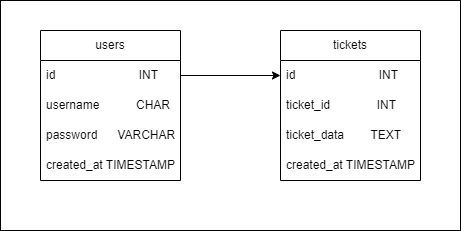

The diagram above was exported from draw.io. Its source (the exported page's mxGraphModel, read from the mxfile embedded in the PNG):
<mxGraphModel dx="860" dy="938" grid="1" gridSize="10" guides="1" tooltips="1" connect="1" arrows="1" fold="1" page="1" pageScale="1" pageWidth="827" pageHeight="1169" math="0" shadow="0">
  <root>
    <mxCell id="0" />
    <mxCell id="1" parent="0" />
    <mxCell id="cn2NmFKONeYI0J2Kkz5h-19" value="" style="rounded=0;whiteSpace=wrap;html=1;" vertex="1" parent="1">
      <mxGeometry x="30" y="40" width="460" height="230" as="geometry" />
    </mxCell>
    <mxCell id="cn2NmFKONeYI0J2Kkz5h-2" value="users" style="swimlane;fontStyle=0;childLayout=stackLayout;horizontal=1;startSize=30;horizontalStack=0;resizeParent=1;resizeParentMax=0;resizeLast=0;collapsible=1;marginBottom=0;whiteSpace=wrap;html=1;" vertex="1" parent="1">
      <mxGeometry x="70" y="70" width="140" height="150" as="geometry" />
    </mxCell>
    <mxCell id="cn2NmFKONeYI0J2Kkz5h-3" value="id&amp;nbsp; &amp;nbsp; &amp;nbsp; &amp;nbsp; &amp;nbsp; &amp;nbsp; &amp;nbsp; &amp;nbsp; &amp;nbsp; &amp;nbsp; &amp;nbsp; &amp;nbsp; &amp;nbsp;INT" style="text;strokeColor=none;fillColor=none;align=left;verticalAlign=middle;spacingLeft=4;spacingRight=4;overflow=hidden;points=[[0,0.5],[1,0.5]];portConstraint=eastwest;rotatable=0;whiteSpace=wrap;html=1;" vertex="1" parent="cn2NmFKONeYI0J2Kkz5h-2">
      <mxGeometry y="30" width="140" height="30" as="geometry" />
    </mxCell>
    <mxCell id="cn2NmFKONeYI0J2Kkz5h-4" value="username&amp;nbsp; &amp;nbsp; &amp;nbsp; &amp;nbsp; &amp;nbsp; &amp;nbsp;CHAR" style="text;strokeColor=none;fillColor=none;align=left;verticalAlign=middle;spacingLeft=4;spacingRight=4;overflow=hidden;points=[[0,0.5],[1,0.5]];portConstraint=eastwest;rotatable=0;whiteSpace=wrap;html=1;" vertex="1" parent="cn2NmFKONeYI0J2Kkz5h-2">
      <mxGeometry y="60" width="140" height="30" as="geometry" />
    </mxCell>
    <mxCell id="cn2NmFKONeYI0J2Kkz5h-5" value="password&amp;nbsp; &amp;nbsp; &amp;nbsp; VARCHAR" style="text;strokeColor=none;fillColor=none;align=left;verticalAlign=middle;spacingLeft=4;spacingRight=4;overflow=hidden;points=[[0,0.5],[1,0.5]];portConstraint=eastwest;rotatable=0;whiteSpace=wrap;html=1;" vertex="1" parent="cn2NmFKONeYI0J2Kkz5h-2">
      <mxGeometry y="90" width="140" height="30" as="geometry" />
    </mxCell>
    <mxCell id="cn2NmFKONeYI0J2Kkz5h-12" value="created_at&amp;nbsp;TIMESTAMP" style="text;strokeColor=none;fillColor=none;align=left;verticalAlign=middle;spacingLeft=4;spacingRight=4;overflow=hidden;points=[[0,0.5],[1,0.5]];portConstraint=eastwest;rotatable=0;whiteSpace=wrap;html=1;" vertex="1" parent="cn2NmFKONeYI0J2Kkz5h-2">
      <mxGeometry y="120" width="140" height="30" as="geometry" />
    </mxCell>
    <mxCell id="cn2NmFKONeYI0J2Kkz5h-8" value="tickets" style="swimlane;fontStyle=0;childLayout=stackLayout;horizontal=1;startSize=30;horizontalStack=0;resizeParent=1;resizeParentMax=0;resizeLast=0;collapsible=1;marginBottom=0;whiteSpace=wrap;html=1;" vertex="1" parent="1">
      <mxGeometry x="310" y="70" width="140" height="150" as="geometry" />
    </mxCell>
    <mxCell id="cn2NmFKONeYI0J2Kkz5h-9" value="id&amp;nbsp; &amp;nbsp; &amp;nbsp; &amp;nbsp; &amp;nbsp; &amp;nbsp; &amp;nbsp; &amp;nbsp; &amp;nbsp; &amp;nbsp; &amp;nbsp; &amp;nbsp; &amp;nbsp;INT" style="text;strokeColor=none;fillColor=none;align=left;verticalAlign=middle;spacingLeft=4;spacingRight=4;overflow=hidden;points=[[0,0.5],[1,0.5]];portConstraint=eastwest;rotatable=0;whiteSpace=wrap;html=1;" vertex="1" parent="cn2NmFKONeYI0J2Kkz5h-8">
      <mxGeometry y="30" width="140" height="30" as="geometry" />
    </mxCell>
    <mxCell id="cn2NmFKONeYI0J2Kkz5h-10" value="ticket_id&amp;nbsp; &amp;nbsp; &amp;nbsp; &amp;nbsp; &amp;nbsp; &amp;nbsp; &amp;nbsp; INT" style="text;strokeColor=none;fillColor=none;align=left;verticalAlign=middle;spacingLeft=4;spacingRight=4;overflow=hidden;points=[[0,0.5],[1,0.5]];portConstraint=eastwest;rotatable=0;whiteSpace=wrap;html=1;" vertex="1" parent="cn2NmFKONeYI0J2Kkz5h-8">
      <mxGeometry y="60" width="140" height="30" as="geometry" />
    </mxCell>
    <mxCell id="cn2NmFKONeYI0J2Kkz5h-13" value="ticket_data&amp;nbsp; &amp;nbsp; &amp;nbsp; &amp;nbsp; TEXT" style="text;strokeColor=none;fillColor=none;align=left;verticalAlign=middle;spacingLeft=4;spacingRight=4;overflow=hidden;points=[[0,0.5],[1,0.5]];portConstraint=eastwest;rotatable=0;whiteSpace=wrap;html=1;" vertex="1" parent="cn2NmFKONeYI0J2Kkz5h-8">
      <mxGeometry y="90" width="140" height="30" as="geometry" />
    </mxCell>
    <mxCell id="cn2NmFKONeYI0J2Kkz5h-14" value="created_at&amp;nbsp;TIMESTAMP" style="text;strokeColor=none;fillColor=none;align=left;verticalAlign=middle;spacingLeft=4;spacingRight=4;overflow=hidden;points=[[0,0.5],[1,0.5]];portConstraint=eastwest;rotatable=0;whiteSpace=wrap;html=1;" vertex="1" parent="cn2NmFKONeYI0J2Kkz5h-8">
      <mxGeometry y="120" width="140" height="30" as="geometry" />
    </mxCell>
    <mxCell id="cn2NmFKONeYI0J2Kkz5h-16" value="" style="endArrow=classic;html=1;rounded=0;" edge="1" parent="1" source="cn2NmFKONeYI0J2Kkz5h-3" target="cn2NmFKONeYI0J2Kkz5h-9">
      <mxGeometry width="50" height="50" relative="1" as="geometry">
        <mxPoint x="250" y="160" as="sourcePoint" />
        <mxPoint x="300" y="110" as="targetPoint" />
      </mxGeometry>
    </mxCell>
  </root>
</mxGraphModel>